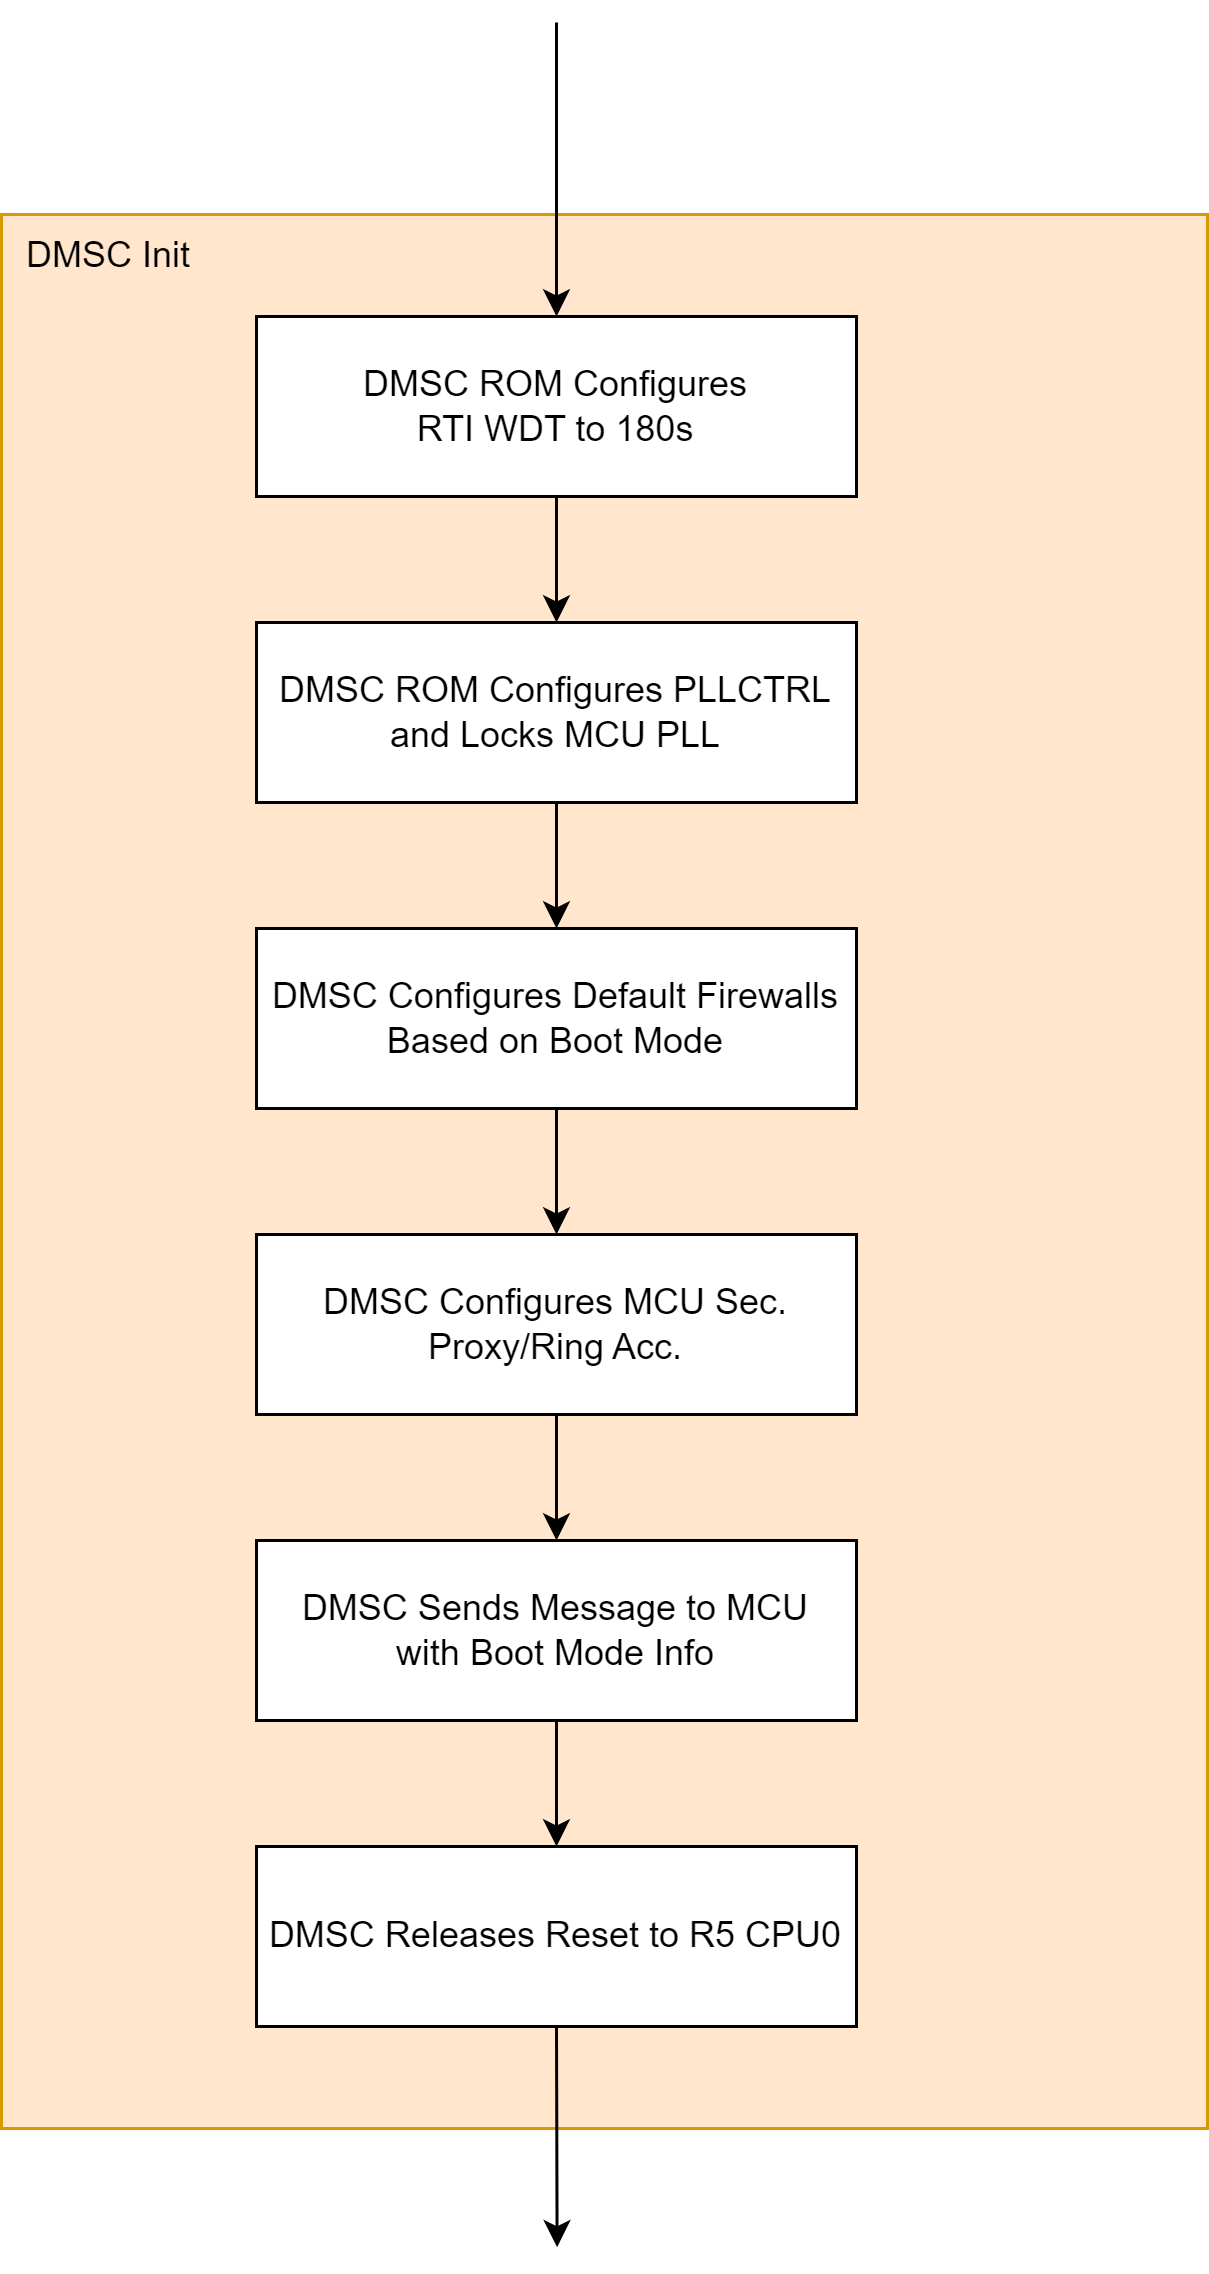

The diagram above was exported from draw.io. Its source (the exported page's mxGraphModel, read from the mxfile embedded in the PNG):
<mxGraphModel dx="2407" dy="1498" grid="0" gridSize="10" guides="1" tooltips="1" connect="1" arrows="1" fold="1" page="0" pageScale="1" pageWidth="1600" pageHeight="1200" math="0" shadow="0">
  <root>
    <mxCell id="0" />
    <mxCell id="1" parent="0" />
    <mxCell id="132" value="&amp;nbsp; DMSC Init" style="rounded=0;whiteSpace=wrap;html=1;fillColor=#ffe6cc;strokeColor=#d79b00;align=left;verticalAlign=top;" parent="1" vertex="1">
      <mxGeometry x="164" y="775" width="402" height="638" as="geometry" />
    </mxCell>
    <mxCell id="141" style="edgeStyle=none;html=1;exitX=0.5;exitY=1;exitDx=0;exitDy=0;entryX=0.5;entryY=0;entryDx=0;entryDy=0;" parent="1" source="134" target="136" edge="1">
      <mxGeometry relative="1" as="geometry" />
    </mxCell>
    <mxCell id="134" value="DMSC ROM Configures PLLCTRL and Locks MCU PLL" style="rounded=0;whiteSpace=wrap;html=1;" parent="1" vertex="1">
      <mxGeometry x="249" y="911" width="200" height="60" as="geometry" />
    </mxCell>
    <mxCell id="140" style="edgeStyle=none;html=1;exitX=0.5;exitY=1;exitDx=0;exitDy=0;" parent="1" source="135" target="134" edge="1">
      <mxGeometry relative="1" as="geometry" />
    </mxCell>
    <mxCell id="146" style="edgeStyle=none;html=1;exitX=0.5;exitY=0;exitDx=0;exitDy=0;startArrow=classic;startFill=1;endArrow=none;endFill=0;" parent="1" source="135" edge="1">
      <mxGeometry relative="1" as="geometry">
        <mxPoint x="349" y="711" as="targetPoint" />
      </mxGeometry>
    </mxCell>
    <mxCell id="135" value="&lt;span style=&quot;color: rgb(0, 0, 0);&quot;&gt;DMSC ROM Configures&lt;br&gt;RTI WDT to 180s&lt;/span&gt;" style="rounded=0;whiteSpace=wrap;html=1;" parent="1" vertex="1">
      <mxGeometry x="249" y="809" width="200" height="60" as="geometry" />
    </mxCell>
    <mxCell id="142" style="edgeStyle=none;html=1;exitX=0.5;exitY=1;exitDx=0;exitDy=0;" parent="1" source="136" target="137" edge="1">
      <mxGeometry relative="1" as="geometry" />
    </mxCell>
    <mxCell id="136" value="DMSC Configures Default Firewalls Based on Boot Mode" style="rounded=0;whiteSpace=wrap;html=1;" parent="1" vertex="1">
      <mxGeometry x="249" y="1013" width="200" height="60" as="geometry" />
    </mxCell>
    <mxCell id="143" style="edgeStyle=none;html=1;exitX=0.5;exitY=1;exitDx=0;exitDy=0;entryX=0.5;entryY=0;entryDx=0;entryDy=0;" parent="1" source="137" target="138" edge="1">
      <mxGeometry relative="1" as="geometry" />
    </mxCell>
    <mxCell id="137" value="DMSC Configures MCU Sec. Proxy/Ring Acc." style="rounded=0;whiteSpace=wrap;html=1;" parent="1" vertex="1">
      <mxGeometry x="249" y="1115" width="200" height="60" as="geometry" />
    </mxCell>
    <mxCell id="144" style="edgeStyle=none;html=1;exitX=0.5;exitY=1;exitDx=0;exitDy=0;entryX=0.5;entryY=0;entryDx=0;entryDy=0;" parent="1" source="138" target="139" edge="1">
      <mxGeometry relative="1" as="geometry" />
    </mxCell>
    <mxCell id="138" value="DMSC Sends Message to MCU&lt;br&gt;with Boot Mode Info" style="rounded=0;whiteSpace=wrap;html=1;" parent="1" vertex="1">
      <mxGeometry x="249" y="1217" width="200" height="60" as="geometry" />
    </mxCell>
    <mxCell id="145" style="edgeStyle=none;html=1;exitX=0.5;exitY=1;exitDx=0;exitDy=0;" parent="1" source="139" edge="1">
      <mxGeometry relative="1" as="geometry">
        <mxPoint x="349.1999999999998" y="1452.5599609375" as="targetPoint" />
      </mxGeometry>
    </mxCell>
    <mxCell id="139" value="DMSC Releases Reset to R5 CPU0" style="rounded=0;whiteSpace=wrap;html=1;" parent="1" vertex="1">
      <mxGeometry x="249" y="1319" width="200" height="60" as="geometry" />
    </mxCell>
  </root>
</mxGraphModel>